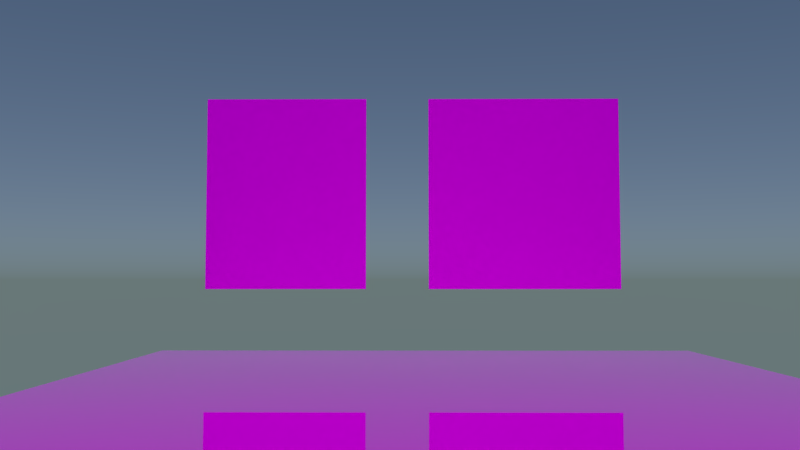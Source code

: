 # Source: color_grading.blend  (saved by Blender 2.79.1; exported with 4.5.12 LTS)
import bpy
from mathutils import Matrix  # noqa: F401  (used for matrix-valued properties, if any)

bpy.ops.wm.read_factory_settings(use_empty=True)
scene = bpy.context.scene
scene.name = 'Scene'

# ---- collections
col_collection_1 = bpy.data.collections.new('Collection 1'); scene.collection.children.link(col_collection_1)

# ---- images (referenced by path relative to the original .blend; pixels are not part of the script)
import os
ASSET_DIR = os.environ.get("B2B_ASSET_DIR", "")  # directory of the original .blend (textures are referenced by path, not embedded)
HERE = os.path.dirname(os.path.abspath(__file__))  # packed textures are extracted next to this script under _unpacked/

def load_image(name, relpath, width, height, colorspace="sRGB"):
    """Load a texture the original file referenced (path relative to the .blend, or extracted next to this script)."""
    p = next((c for c in (os.path.join(HERE, relpath), os.path.join(ASSET_DIR, relpath)) if relpath and os.path.exists(c)), "")
    if p:
        img = bpy.data.images.load(p, check_existing=True)
        img.name = name
    else:  # same state as the original file: an image datablock whose file is absent (Cycles renders it pink)
        img = bpy.data.images.new(name, width, height)
        img.source = "FILE"
        img.filepath = "//" + (relpath or name)
    img.colorspace_settings.name = colorspace
    return img
img_calib_2_png = load_image('calib_2.png', 'img/calib_2.png', 1024, 1024, 'sRGB')
img_calib_1_png = load_image('calib_1.png', 'img/calib_1.png', 1024, 1024, 'sRGB')
img_tex1_jpg = load_image('tex1.jpg', 'img/tex1.jpg', 1024, 1024, 'sRGB')

# ---- materials (node trees are filled in below, after node groups)
mat_material_002 = bpy.data.materials.new('Material.002')
mat_material_002.alpha_threshold = 0.0
mat_material_002.roughness = 0.5
mat_material_001 = bpy.data.materials.new('Material.001')
mat_material_001.alpha_threshold = 0.0
mat_material_001.roughness = 0.5
mat_floor = bpy.data.materials.new('Floor')
mat_floor.alpha_threshold = 0.0
mat_floor.roughness = 0.5

# ---- node groups
ng_armory_pbr = bpy.data.node_groups.new('Armory PBR', 'ShaderNodeTree')
_s = ng_armory_pbr.interface.new_socket(name='Surface', in_out='OUTPUT', socket_type='NodeSocketShader')
_s = ng_armory_pbr.interface.new_socket(name='Displacement', in_out='OUTPUT', socket_type='NodeSocketFloat')
_s = ng_armory_pbr.interface.new_socket(name='Base Color', in_out='INPUT', socket_type='NodeSocketColor')
_s.default_value = (0.8, 0.8, 0.8, 1.0)
_s = ng_armory_pbr.interface.new_socket(name='Opacity', in_out='INPUT', socket_type='NodeSocketFloat')
_s.default_value = 1.0
_s.min_value = 0.0
_s.max_value = 1.0
_s = ng_armory_pbr.interface.new_socket(name='Occlusion', in_out='INPUT', socket_type='NodeSocketFloat')
_s.default_value = 1.0
_s.min_value = 0.0
_s.max_value = 1.0
_s = ng_armory_pbr.interface.new_socket(name='Roughness', in_out='INPUT', socket_type='NodeSocketFloat')
_s.default_value = 0.1
_s.min_value = 0.0
_s.max_value = 1.0
_s = ng_armory_pbr.interface.new_socket(name='Metallic', in_out='INPUT', socket_type='NodeSocketFloat')
_s.min_value = 0.0
_s.max_value = 1.0
_s = ng_armory_pbr.interface.new_socket(name='Normal Map', in_out='INPUT', socket_type='NodeSocketColor')
_s.default_value = (0.5, 0.5, 1.0, 1.0)
_s = ng_armory_pbr.interface.new_socket(name='Emission', in_out='INPUT', socket_type='NodeSocketFloat')
_s.min_value = 0.0
_s.max_value = 100.0
_s = ng_armory_pbr.interface.new_socket(name='Height', in_out='INPUT', socket_type='NodeSocketFloat')
_s.min_value = 0.0
_s.max_value = 1.0
_s = ng_armory_pbr.interface.new_socket(name='Subsurface', in_out='INPUT', socket_type='NodeSocketFloat')
_s.min_value = 0.0
_s.max_value = 1.0
_N = ng_armory_pbr.nodes; _L = ng_armory_pbr.links
n0 = _N.new('ShaderNodeMix'); n0.name = 'Mix'; n0.location = (-970, 21)
n0.data_type = 'RGBA'
n0.blend_type = 'MULTIPLY'
n0.inputs[0].default_value = 1.0
n1 = _N.new('NodeGroupInput'); n1.name = 'Group Input'; n1.location = (-1317, -92)
n1.width = 152
n2 = _N.new('ShaderNodeMixShader'); n2.name = 'Mix Shader'; n2.location = (-438, -318)
n3 = _N.new('ShaderNodeEmission'); n3.name = 'Emission'; n3.location = (-721, -589)
n4 = _N.new('ShaderNodeBsdfPrincipled'); n4.name = 'Principled BSDF'; n4.location = (-744, -47)
n4.width = 185
n4.subsurface_method = 'BURLEY'
n4.inputs[3].default_value = 1.45
n4.inputs[9].default_value = (1.0, 1.0, 1.0)
n5 = _N.new('ShaderNodeNormalMap'); n5.name = 'Normal Map'; n5.location = (-1079, -425)
n6 = _N.new('NodeGroupOutput'); n6.name = 'Group Output'; n6.location = (-21, -242)
n6.width = 158
n7 = _N.new('ShaderNodeMixShader'); n7.name = 'Mix Shader.001'; n7.location = (-255, -71)
n8 = _N.new('ShaderNodeBsdfTransparent'); n8.name = 'Transparent BSDF'; n8.location = (-444, -142)
_L.new(n1.outputs[3], n4.inputs[2])
_L.new(n1.outputs[4], n4.inputs[1])
_L.new(n1.outputs[7], n6.inputs[1])
_L.new(n1.outputs[8], n4.inputs[8])
_L.new(n1.outputs[2], n0.inputs[7])
_L.new(n1.outputs[0], n0.inputs[6])
_L.new(n0.outputs[2], n4.inputs[0])
_L.new(n1.outputs[6], n2.inputs[0])
_L.new(n1.outputs[0], n3.inputs[0])
_L.new(n3.outputs[0], n2.inputs[2])
_L.new(n4.outputs[0], n2.inputs[1])
_L.new(n1.outputs[5], n5.inputs[1])
_L.new(n5.outputs[0], n4.inputs[5])
_L.new(n1.outputs[1], n7.inputs[0])
_L.new(n8.outputs[0], n7.inputs[1])
_L.new(n2.outputs[0], n7.inputs[2])
_L.new(n7.outputs[0], n6.inputs[0])
n6.is_active_output = True

# ---- material node trees
mat_material_002.use_nodes = True; mat_material_002.node_tree.nodes.clear()
_N = mat_material_002.node_tree.nodes; _L = mat_material_002.node_tree.links
n0 = _N.new('ShaderNodeOutputMaterial'); n0.name = 'Material Output'; n0.location = (300, 300)
n1 = _N.new('ShaderNodeBsdfDiffuse'); n1.name = 'Diffuse BSDF'; n1.location = (10, 300)
n2 = _N.new('ShaderNodeTexImage'); n2.name = 'Image Texture'; n2.location = (-180, 300)
n2.width = 140
n2.image = img_calib_2_png
_L.new(n1.outputs[0], n0.inputs[0])
_L.new(n2.outputs[0], n1.inputs[0])
n0.is_active_output = True
mat_material_001.use_nodes = True; mat_material_001.node_tree.nodes.clear()
_N = mat_material_001.node_tree.nodes; _L = mat_material_001.node_tree.links
n0 = _N.new('ShaderNodeOutputMaterial'); n0.name = 'Material Output'; n0.location = (300, 300)
n1 = _N.new('ShaderNodeBsdfDiffuse'); n1.name = 'Diffuse BSDF'; n1.location = (10, 300)
n2 = _N.new('ShaderNodeTexImage'); n2.name = 'Image Texture'; n2.location = (-180, 300)
n2.width = 140
n2.image = img_calib_1_png
_L.new(n1.outputs[0], n0.inputs[0])
_L.new(n2.outputs[0], n1.inputs[0])
n0.is_active_output = True
mat_floor.use_nodes = True; mat_floor.node_tree.nodes.clear()
_N = mat_floor.node_tree.nodes; _L = mat_floor.node_tree.links
n0 = _N.new('ShaderNodeOutputMaterial'); n0.name = 'Material Output'; n0.location = (300, 300)
n1 = _N.new('ShaderNodeGroup'); n1.name = 'Group'; n1.location = (10, 300)
n1.node_tree = ng_armory_pbr
n1.inputs[1].default_value = 1.0
n1.inputs[2].default_value = 1.0
n1.inputs[3].default_value = 0.0
n1.inputs[4].default_value = 0.0
n1.inputs[5].default_value = (0.5, 0.5, 1.0, 1.0)
n1.inputs[6].default_value = 0.0
n1.inputs[7].default_value = 0.0
n1.inputs[8].default_value = 0.0
n2 = _N.new('ShaderNodeTexImage'); n2.name = 'Image Texture'; n2.location = (-180, 300)
n2.width = 140
n2.image = img_tex1_jpg
_L.new(n1.outputs[0], n0.inputs[0])
_L.new(n2.outputs[0], n1.inputs[0])
n0.is_active_output = True

# ---- world
world_world = bpy.data.worlds.new('World'); scene.world = world_world
world_world.use_nodes = True; world_world.node_tree.nodes.clear()
_N = world_world.node_tree.nodes; _L = world_world.node_tree.links
n0 = _N.new('ShaderNodeOutputWorld'); n0.name = 'World Output'; n0.location = (300, 300)
n1 = _N.new('ShaderNodeBackground'); n1.name = 'Background'; n1.location = (10, 300)
n2 = _N.new('ShaderNodeTexSky'); n2.name = 'Sky Texture'; n2.location = (-190, 300)
n2.sky_type = 'HOSEK_WILKIE'
n2.sun_elevation = 1.571
_L.new(n1.outputs[0], n0.inputs[0])
_L.new(n2.outputs[0], n1.inputs[0])
n0.is_active_output = True
world_world.color = (0.05088, 0.05088, 0.05088)
world_world.use_sun_shadow = False
world_world.sun_shadow_jitter_overblur = 0.0
world_world.cycles.sampling_method = 'MANUAL'

# ---- cameras
cam_camera_001 = bpy.data.cameras.new('Camera.001')
cam_camera_001.passepartout_alpha = 1.0
cam_camera_001.clip_end = 100.0
cam_camera_001.lens = 35.0
cam_camera_001.sensor_width = 32.0
cam_camera_001.sensor_height = 18.0
cam_camera_001.display_size = 2.0
cam_camera_001.dof.focus_distance = 0.0

# ---- lights
light_sun = bpy.data.lights.new('Sun', 'SUN')
light_sun.transmission_factor = 0.0
light_sun.angle = 0.1993
light_sun.energy = 1.5
light_sun.shadow_buffer_clip_start = 0.5
light_sun.shadow_soft_size = 0.1
light_sun.shadow_cascade_max_distance = 1000.0

# ---- meshes
me_plane_002 = bpy.data.meshes.new('Plane.002')
me_plane_002.from_pydata([(-1.0, -1.0, 0.0), (1.0, -1.0, 0.0), (-1.0, 1.0, 0.0), (1.0, 1.0, 0.0)], [], [(0, 1, 3, 2)])
_uv = me_plane_002.uv_layers.new(name='UVMap')
_uv.uv.foreach_set('vector', [8.253e-05, 8.249e-05, 0.6807, 8.249e-05, 0.6807, 0.9999, 8.249e-05, 0.9999])
me_plane_002.materials.append(mat_material_002)
me_plane_002.use_remesh_preserve_volume = False
me_plane_002.use_remesh_preserve_attributes = False
me_plane_002.use_mirror_vertex_groups = False
me_plane_002.update()
me_plane_001 = bpy.data.meshes.new('Plane.001')
me_plane_001.from_pydata([(-1.0, -1.0, 0.0), (1.0, -1.0, 0.0), (-1.0, 1.0, 0.0), (1.0, 1.0, 0.0)], [], [(0, 1, 3, 2)])
_uv = me_plane_001.uv_layers.new(name='UVMap')
_uv.uv.foreach_set('vector', [9.097e-05, 9.093e-05, 0.9999, 9.093e-05, 0.9999, 0.9937, 9.093e-05, 0.9937])
me_plane_001.materials.append(mat_material_001)
me_plane_001.use_remesh_preserve_volume = False
me_plane_001.use_remesh_preserve_attributes = False
me_plane_001.use_mirror_vertex_groups = False
me_plane_001.update()
me_plane = bpy.data.meshes.new('Plane')
me_plane.from_pydata([(-1.0, -1.0, 0.0), (1.0, -1.0, 0.0), (-1.0, 1.0, 0.0), (1.0, 1.0, 0.0), (-1.0, -1.0, -0.0666), (1.0, -1.0, -0.0666), (-1.0, 1.0, -0.0666), (1.0, 1.0, -0.0666)], [], [(0, 1, 3, 2), (4, 6, 7, 5), (1, 5, 7, 3), (2, 6, 4, 0), (3, 7, 6, 2), (0, 4, 5, 1)])
_uv = me_plane.uv_layers.new(name='UVMap')
_uv.uv.foreach_set('vector', [0.0, 0.0, 1.0, 0.0, 1.0, 1.0, 0.0, 1.0, 0.0, 0.0, 1.0, 0.0, 1.0, 1.0, 0.0, 1.0, 0.0, 0.0, 1.0, 0.0, 1.0, 1.0, 0.0, 1.0, 0.0, 0.0, 1.0, 0.0, 1.0, 1.0, 0.0, 1.0, 0.0, 0.0, 1.0, 0.0, 1.0, 1.0, 0.0, 1.0, 0.0, 0.0, 1.0, 0.0, 1.0, 1.0, 0.0, 1.0])
me_plane.materials.append(mat_floor)
me_plane.use_remesh_preserve_volume = False
me_plane.use_remesh_preserve_attributes = False
me_plane.use_mirror_vertex_groups = False
me_plane.update()

# ---- objects
ob_plane_002 = bpy.data.objects.new('Plane.002', me_plane_002)
ob_sun = bpy.data.objects.new('Sun', light_sun)
ob_camera = bpy.data.objects.new('Camera', cam_camera_001)
ob_plane_001 = bpy.data.objects.new('Plane.001', me_plane_001)
ob_plane = bpy.data.objects.new('Plane', me_plane)

# ---- transforms, parenting, visibility, modifiers, constraints
ob_plane_002.location = (-5.0, 1.914, 3.0)
ob_plane_002.rotation_euler = (-1.571, 3.142, -1.571)
ob_plane_002.scale = (1.836, 1.836, 1.836)
ob_plane_002.lineart.crease_threshold = 0.0
ob_sun.location = (1.507, 2.183, 6.125)
ob_sun.rotation_euler = (-0.2341, 0.4302, -0.2818)
ob_sun.lineart.crease_threshold = 0.0
ob_camera.location = (11.75, -0.348, 1.331)
ob_camera.rotation_euler = (1.634, -1.737e-05, 1.578)
ob_camera.lineart.crease_threshold = 0.0
ob_plane_001.location = (-5.0, -2.658, 3.0)
ob_plane_001.rotation_euler = (-1.571, 3.142, -1.571)
ob_plane_001.scale = (1.539, 1.836, 1.836)
ob_plane_001.lineart.crease_threshold = 0.0
ob_plane.location = (0.0, 0.0, 0.0)
ob_plane.scale = (5.0, 5.0, 5.0)
ob_plane.lineart.crease_threshold = 0.0

# ---- collection membership
col_collection_1.objects.link(ob_plane_002)
col_collection_1.objects.link(ob_sun)
col_collection_1.objects.link(ob_camera)
col_collection_1.objects.link(ob_plane_001)
col_collection_1.objects.link(ob_plane)

# ---- scene / render settings (as saved in the file)
scene.camera = ob_camera
scene.frame_start = 1; scene.frame_end = 250; scene.frame_set(1)
scene.render.engine = 'CYCLES'
scene.render.resolution_percentage = 50
scene.render.dither_intensity = 0.0
scene.cycles.use_denoising = False
scene.cycles.samples = 128
scene.cycles.sampling_pattern = 'TABULATED_SOBOL'
scene.cycles.use_adaptive_sampling = False
scene.cycles.use_light_tree = False
scene.view_settings.view_transform = 'Standard'
bpy.context.view_layer.update()
